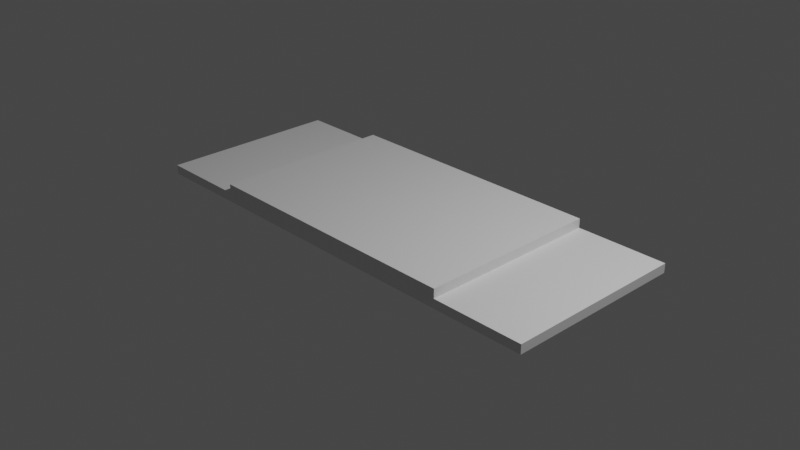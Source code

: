 # Source: untitled.blend  (saved by Blender 2.81.16; exported with 4.5.12 LTS)
import bpy
from mathutils import Matrix  # noqa: F401  (used for matrix-valued properties, if any)

bpy.ops.wm.read_factory_settings(use_empty=True)
scene = bpy.context.scene
scene.name = 'Scene'

# ---- collections
col_collection = bpy.data.collections.new('Collection'); scene.collection.children.link(col_collection)

# ---- materials (node trees are filled in below, after node groups)
mat_material = bpy.data.materials.new('Material')
mat_material.alpha_threshold = 0.0
mat_material.use_transparent_shadow = False
mat_material.line_color = (0.0, 0.0, 0.0, 1.0)
mat_material_001 = bpy.data.materials.new('Material.001')
mat_material_001.alpha_threshold = 0.0
mat_material_001.use_transparent_shadow = False
mat_material_001.line_color = (0.0, 0.0, 0.0, 1.0)

# ---- material node trees
mat_material.use_nodes = True; mat_material.node_tree.nodes.clear()
_N = mat_material.node_tree.nodes; _L = mat_material.node_tree.links
n0 = _N.new('ShaderNodeOutputMaterial'); n0.name = 'Material Output'; n0.location = (300, 300)
n1 = _N.new('ShaderNodeBsdfPrincipled'); n1.name = 'Principled BSDF'; n1.location = (10, 300)
n1.distribution = 'GGX'
n1.subsurface_method = 'BURLEY'
n1.inputs[2].default_value = 0.4
n1.inputs[3].default_value = 1.45
n1.inputs[27].default_value = (0.0, 0.0, 0.0, 1.0)
n1.inputs[28].default_value = 1.0
_L.new(n1.outputs[0], n0.inputs[0])
n0.is_active_output = True
mat_material_001.use_nodes = True; mat_material_001.node_tree.nodes.clear()
_N = mat_material_001.node_tree.nodes; _L = mat_material_001.node_tree.links
n0 = _N.new('ShaderNodeOutputMaterial'); n0.name = 'Material Output'; n0.location = (300, 300)
n1 = _N.new('ShaderNodeBsdfPrincipled'); n1.name = 'Principled BSDF'; n1.location = (10, 300)
n1.distribution = 'GGX'
n1.subsurface_method = 'BURLEY'
n1.inputs[2].default_value = 0.4
n1.inputs[3].default_value = 1.45
n1.inputs[27].default_value = (0.0, 0.0, 0.0, 1.0)
n1.inputs[28].default_value = 1.0
_L.new(n1.outputs[0], n0.inputs[0])
n0.is_active_output = True

# ---- world
world_world = bpy.data.worlds.new('World'); scene.world = world_world
world_world.use_nodes = True; world_world.node_tree.nodes.clear()
_N = world_world.node_tree.nodes; _L = world_world.node_tree.links
n0 = _N.new('ShaderNodeOutputWorld'); n0.name = 'World Output'; n0.location = (300, 300)
n1 = _N.new('ShaderNodeBackground'); n1.name = 'Background'; n1.location = (10, 300)
n1.inputs[0].default_value = (0.05088, 0.05088, 0.05088, 1.0)
_L.new(n1.outputs[0], n0.inputs[0])
n0.is_active_output = True
world_world.color = (0.05088, 0.05088, 0.05088)
world_world.use_sun_shadow = False
world_world.sun_shadow_jitter_overblur = 0.0

# ---- cameras
cam_camera = bpy.data.cameras.new('Camera')
cam_camera.clip_end = 100.0
cam_camera.ortho_scale = 7.314

# ---- lights
light_light = bpy.data.lights.new('Light', 'POINT')
light_light.transmission_factor = 0.0
light_light.energy = 1000.0
light_light.shadow_soft_size = 0.1
light_light.shadow_maximum_resolution = 0.006
light_light.use_absolute_resolution = True

# ---- meshes
me_cube = bpy.data.meshes.new('Cube')
me_cube.from_pydata([(1.0, 1.0, 1.0), (1.0, 1.0, -1.0), (1.0, -1.0, 1.0), (1.0, -1.0, -1.0), (-1.0, 1.0, 1.0), (-1.0, 1.0, -1.0), (-1.0, -1.0, 1.0), (-1.0, -1.0, -1.0)], [], [(0, 4, 6, 2), (3, 2, 6, 7), (7, 6, 4, 5), (5, 1, 3, 7), (1, 0, 2, 3), (5, 4, 0, 1)])
_uv = me_cube.uv_layers.new(name='UVMap')
_uv.uv.foreach_set('vector', [0.625, 0.5, 0.875, 0.5, 0.875, 0.75, 0.625, 0.75, 0.375, 0.75, 0.625, 0.75, 0.625, 1.0, 0.375, 1.0, 0.375, 0.0, 0.625, 0.0, 0.625, 0.25, 0.375, 0.25, 0.125, 0.5, 0.375, 0.5, 0.375, 0.75, 0.125, 0.75, 0.375, 0.5, 0.625, 0.5, 0.625, 0.75, 0.375, 0.75, 0.375, 0.25, 0.625, 0.25, 0.625, 0.5, 0.375, 0.5])
me_cube.materials.append(mat_material)
me_cube.use_remesh_preserve_volume = False
me_cube.use_remesh_preserve_attributes = False
me_cube.use_mirror_vertex_groups = False
me_cube.update()
me_cube_001 = bpy.data.meshes.new('Cube.001')
me_cube_001.from_pydata([(1.0, 1.0, 1.0), (1.0, 1.0, -1.0), (1.0, -1.0, 1.0), (1.0, -1.0, -1.0), (-1.0, 1.0, 1.0), (-1.0, 1.0, -1.0), (-1.0, -1.0, 1.0), (-1.0, -1.0, -1.0)], [], [(0, 4, 6, 2), (3, 2, 6, 7), (7, 6, 4, 5), (5, 1, 3, 7), (1, 0, 2, 3), (5, 4, 0, 1)])
_uv = me_cube_001.uv_layers.new(name='UVMap')
_uv.uv.foreach_set('vector', [0.625, 0.5, 0.875, 0.5, 0.875, 0.75, 0.625, 0.75, 0.375, 0.75, 0.625, 0.75, 0.625, 1.0, 0.375, 1.0, 0.375, 0.0, 0.625, 0.0, 0.625, 0.25, 0.375, 0.25, 0.125, 0.5, 0.375, 0.5, 0.375, 0.75, 0.125, 0.75, 0.375, 0.5, 0.625, 0.5, 0.625, 0.75, 0.375, 0.75, 0.375, 0.25, 0.625, 0.25, 0.625, 0.5, 0.375, 0.5])
me_cube_001.materials.append(mat_material_001)
me_cube_001.use_remesh_preserve_volume = False
me_cube_001.use_remesh_preserve_attributes = False
me_cube_001.use_mirror_vertex_groups = False
me_cube_001.update()

# ---- objects
ob_cube = bpy.data.objects.new('Cube', me_cube)
ob_light = bpy.data.objects.new('Light', light_light)
ob_camera = bpy.data.objects.new('Camera', cam_camera)
ob_cube_001 = bpy.data.objects.new('Cube.001', me_cube_001)

# ---- transforms, parenting, visibility, modifiers, constraints
ob_cube.location = (0.0, 0.0, 0.05)
ob_cube.scale = (2.5, 1.0, 0.05)
ob_cube.lock_rotations_4d = False
ob_cube.empty_display_type = 'ARROWS'
ob_cube.lineart.crease_threshold = 0.0
ob_light.location = (4.076, 1.005, 5.904)
ob_light.rotation_euler = (0.6503, 0.05522, 1.866)
ob_light.lock_rotations_4d = False
ob_light.empty_display_type = 'ARROWS'
ob_light.color = (0.0, 0.0, 0.0, 0.0)
ob_light.lineart.crease_threshold = 0.0
ob_camera.location = (7.359, -6.926, 4.958)
ob_camera.rotation_euler = (1.109, 0.0, 0.8149)
ob_camera.lock_rotations_4d = False
ob_camera.empty_display_type = 'ARROWS'
ob_camera.color = (0.0, 0.0, 0.0, 0.0)
ob_camera.display_type = 'WIRE'
ob_camera.lineart.crease_threshold = 0.0
ob_cube_001.location = (0.0, 0.0, 0.15)
ob_cube_001.scale = (1.5, 1.0, 0.05)
ob_cube_001.lock_rotations_4d = False
ob_cube_001.empty_display_type = 'ARROWS'
ob_cube_001.lineart.crease_threshold = 0.0

# ---- collection membership
col_collection.objects.link(ob_cube)
col_collection.objects.link(ob_light)
col_collection.objects.link(ob_camera)
col_collection.objects.link(ob_cube_001)

# ---- scene / render settings (as saved in the file)
scene.camera = ob_camera
scene.frame_start = 1; scene.frame_end = 250; scene.frame_set(1)
scene.render.engine = 'BLENDER_EEVEE_NEXT'
scene.cycles.use_denoising = False
scene.cycles.samples = 128
scene.cycles.sampling_pattern = 'TABULATED_SOBOL'
scene.cycles.use_adaptive_sampling = False
scene.cycles.use_light_tree = False
scene.view_settings.view_transform = 'Filmic'
scene.unit_settings.scale_length = 0.01
bpy.context.view_layer.update()
